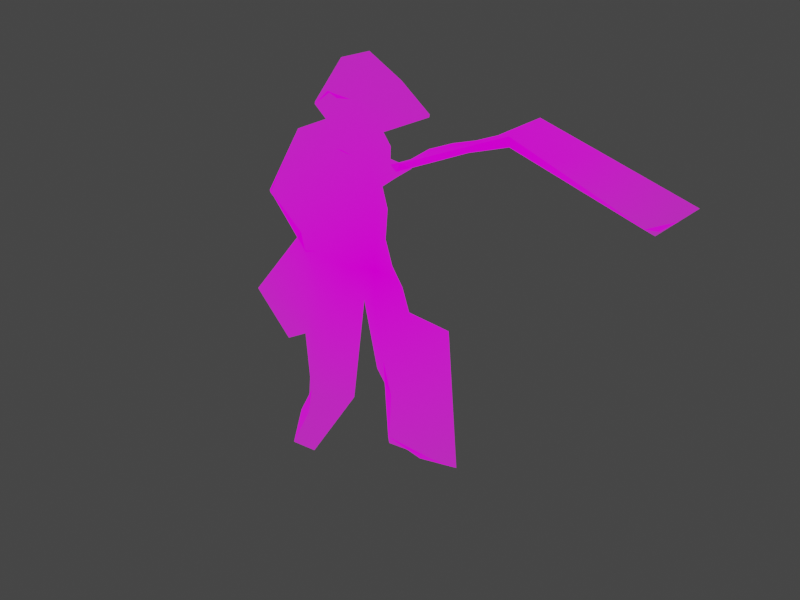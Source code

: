 # Source: Jack_Ol_Trades.blend  (saved by Blender 2.93.20; exported with 4.5.12 LTS)
import bpy
from mathutils import Matrix  # noqa: F401  (used for matrix-valued properties, if any)

bpy.ops.wm.read_factory_settings(use_empty=True)
scene = bpy.context.scene
scene.name = 'Scene'

# ---- collections
col_collection = bpy.data.collections.new('Collection'); scene.collection.children.link(col_collection)

# ---- images (referenced by path relative to the original .blend; pixels are not part of the script)
import os
ASSET_DIR = os.environ.get("B2B_ASSET_DIR", "")  # directory of the original .blend (textures are referenced by path, not embedded)
HERE = os.path.dirname(os.path.abspath(__file__))  # packed textures are extracted next to this script under _unpacked/

def load_image(name, relpath, width, height, colorspace="sRGB"):
    """Load a texture the original file referenced (path relative to the .blend, or extracted next to this script)."""
    p = next((c for c in (os.path.join(HERE, relpath), os.path.join(ASSET_DIR, relpath)) if relpath and os.path.exists(c)), "")
    if p:
        img = bpy.data.images.load(p, check_existing=True)
        img.name = name
    else:  # same state as the original file: an image datablock whose file is absent (Cycles renders it pink)
        img = bpy.data.images.new(name, width, height)
        img.source = "FILE"
        img.filepath = "//" + (relpath or name)
    img.colorspace_settings.name = colorspace
    return img
img_jack_of_all_trades_background_norocks_png = load_image('Jack Of All Trades Background_NoRocks.png', 'Jack Of All Trades Background_NoRocks.png', 1024, 1024, 'sRGB')
img_jack_of_all_trades_subject_png = load_image('Jack Of All Trades Subject.png', 'Jack Of All Trades Subject.png', 1024, 1024, 'sRGB')

# ---- materials (node trees are filled in below, after node groups)
mat_jack_of_all_trades_background = bpy.data.materials.new('Jack Of All Trades Background')
mat_jack_of_all_trades_background.use_transparent_shadow = False
mat_jack_of_all_trades_background_001 = bpy.data.materials.new('Jack Of All Trades Background.001')
mat_jack_of_all_trades_background_001.use_transparent_shadow = False

# ---- material node trees
mat_jack_of_all_trades_background.use_nodes = True; mat_jack_of_all_trades_background.node_tree.nodes.clear()
_N = mat_jack_of_all_trades_background.node_tree.nodes; _L = mat_jack_of_all_trades_background.node_tree.links
n0 = _N.new('ShaderNodeOutputMaterial'); n0.name = 'Material Output'; n0.location = (300, 300)
n1 = _N.new('ShaderNodeMixShader'); n1.name = 'Mix Shader'; n1.location = (-45, 231)
n2 = _N.new('ShaderNodeEmission'); n2.name = 'Emission'; n2.location = (-408, -34)
n3 = _N.new('ShaderNodeTexImage'); n3.name = 'Image Texture'; n3.location = (-905, 89)
n3.image = img_jack_of_all_trades_background_norocks_png
n3.extension = 'CLIP'
n4 = _N.new('ShaderNodeBsdfTransparent'); n4.name = 'Transparent BSDF'; n4.location = (-479, 250)
_L.new(n1.outputs[0], n0.inputs[0])
_L.new(n3.outputs[1], n1.inputs[0])
_L.new(n3.outputs[0], n2.inputs[0])
_L.new(n2.outputs[0], n1.inputs[2])
_L.new(n4.outputs[0], n1.inputs[1])
n0.is_active_output = True
mat_jack_of_all_trades_background_001.use_nodes = True; mat_jack_of_all_trades_background_001.node_tree.nodes.clear()
_N = mat_jack_of_all_trades_background_001.node_tree.nodes; _L = mat_jack_of_all_trades_background_001.node_tree.links
n0 = _N.new('ShaderNodeOutputMaterial'); n0.name = 'Material Output'; n0.location = (300, 300)
n1 = _N.new('ShaderNodeMixShader'); n1.name = 'Mix Shader'; n1.location = (-45, 231)
n2 = _N.new('ShaderNodeEmission'); n2.name = 'Emission'; n2.location = (-408, -34)
n3 = _N.new('ShaderNodeTexImage'); n3.name = 'Image Texture'; n3.location = (-905, 89)
n3.image = img_jack_of_all_trades_subject_png
n3.extension = 'CLIP'
n4 = _N.new('ShaderNodeBsdfTransparent'); n4.name = 'Transparent BSDF'; n4.location = (-479, 250)
_L.new(n1.outputs[0], n0.inputs[0])
_L.new(n3.outputs[1], n1.inputs[0])
_L.new(n3.outputs[0], n2.inputs[0])
_L.new(n2.outputs[0], n1.inputs[2])
_L.new(n4.outputs[0], n1.inputs[1])
n0.is_active_output = True

# ---- world
world_world = bpy.data.worlds.new('World'); scene.world = world_world
world_world.use_nodes = True; world_world.node_tree.nodes.clear()
_N = world_world.node_tree.nodes; _L = world_world.node_tree.links
n0 = _N.new('ShaderNodeOutputWorld'); n0.name = 'World Output'; n0.location = (300, 300)
n1 = _N.new('ShaderNodeBackground'); n1.name = 'Background'; n1.location = (10, 300)
n1.inputs[0].default_value = (0.05088, 0.05088, 0.05088, 1.0)
_L.new(n1.outputs[0], n0.inputs[0])
n0.is_active_output = True
world_world.color = (0.05088, 0.05088, 0.05088)
world_world.use_sun_shadow = False
world_world.sun_shadow_jitter_overblur = 0.0

# ---- meshes
me_jack_of_all_trades_background_001 = bpy.data.meshes.new('Jack Of All Trades Background.001')
me_jack_of_all_trades_background_001.from_pydata([], [], [])
_uv = me_jack_of_all_trades_background_001.uv_layers.new(name='UVMap')
_uv.uv.foreach_set('vector', [])
me_jack_of_all_trades_background_001.materials.append(mat_jack_of_all_trades_background)
me_jack_of_all_trades_background_001.use_remesh_fix_poles = True
me_jack_of_all_trades_background_001.use_remesh_preserve_attributes = False
me_jack_of_all_trades_background_001.update()
me_jack_of_all_trades_subject = bpy.data.meshes.new('Jack Of All Trades Subject')
me_jack_of_all_trades_subject.from_pydata([(-0.0694, -0.3986, -0.02579), (-0.08203, -0.2539, -0.007334), (-0.04123, -0.5518, -0.02579), (-0.1439, -0.5619, 0.07163), (-0.2536, -0.5726, -0.02579), (0.117, -0.5364, -0.02579), (0.09283, -0.2645, -0.02579), (-0.001824, 0.1564, -0.01409), (-0.05217, 0.1987, 0.004375), (-0.1126, 0.1786, 0.004375), (-0.1508, 0.0678, 0.004375), (-0.2294, 0.03155, -0.007334), (-0.3079, -0.1074, -0.007334), (-0.2334, -0.1658, -0.007334), (-0.3583, -0.3189, -0.007334), (-0.2797, -0.4014, -0.007334), (-0.2334, -0.3752, -0.007334), (-0.03638, -0.4443, -0.02579), (-0.1987, -0.5672, 0.07065), (0.05458, -0.5425, -0.02579), (-0.247, -0.1825, -0.007334), (-0.1284, -0.4848, -0.02579), (-0.2437, -0.4759, -0.02579), (-0.1399, -0.1604, 0.02623), (-0.1581, -0.2379, 0.02623), (-0.1932, -0.3013, 0.01627), (-0.1788, -0.4907, 0.007769), (-0.2083, -0.4841, 0.007769), (-0.1945, -0.5025, 0.05093), (-0.1788, -0.3507, 0.02623), (-0.1495, -0.3584, 0.02623), (-0.1282, -0.1869, 0.02623), (-0.1051, -0.2145, 0.02623), (-0.02438, -0.1741, 0.007769), (-0.04945, -0.2077, 0.007769), (0.004695, -0.3486, 0.007769), (-0.02539, -0.3521, 0.007769), (0.01375, -0.4832, 0.007769), (-0.01487, -0.5084, 0.007769), (0.06668, -0.4935, 0.007769), (0.06087, -0.5232, 0.007769), (0.05984, -0.523, 0.007769), (-0.05473, -0.1779, 0.007769), (-0.08509, -0.1816, 0.02623), (-0.06848, -0.21, 0.007769), (-0.08143, -0.04476, 0.02623), (-0.05114, -0.04339, 0.007769), (-0.05606, -0.001558, 0.007769), (-0.05481, 0.03297, 0.04055), (-0.0843, 0.04169, 0.04965), (-0.088, 0.01108, 0.02623), (-0.04673, 0.1161, 0.05339), (-0.01312, 0.1155, 0.03493), (-0.06883, 0.1636, 0.06042), (-0.04136, 0.1762, 0.01948), (-0.05357, 0.1849, 0.03794), (-0.142, 0.007001, 0.02623), (-0.1556, 0.03631, 0.02623), (-0.2311, -0.08327, 0.02623), (-0.2735, -0.0832, 0.02623), (-0.1707, -0.1449, 0.02623), (-0.1968, -0.1615, 0.02623), (-0.1612, -0.1702, 0.02623), (-0.1895, -0.1808, 0.02623), (-0.1904, -0.177, 0.02623), (-0.1748, -0.5392, 0.06978), (0.1137, -0.4994, -0.02579), (-0.0849, 0.03675, 0.03794), (-0.09028, 0.04124, 0.04851), (-0.05528, 0.01998, 0.01948), (-0.04696, 0.02826, 0.01948), (-0.03329, 0.04188, 0.01948), (-0.1246, 0.05687, 0.03794), (-0.09418, 0.07419, 0.04817), (-0.09933, 0.05921, 0.04817), (-0.06748, 0.02221, 0.02708), (-0.00969, 0.03007, 0.004579), (-0.004253, 0.05406, 0.01014), (-0.009873, 0.07935, 0.02126), (-0.09249, 0.1195, 0.03946), (-0.05356, 0.1308, 0.04862), (-0.1583, 0.0741, 0.004375), (-0.1123, 0.087, 0.03871), (-0.1005, 0.105, 0.03912), (-0.1016, 0.1168, 0.0387), (0.05499, 0.1129, -0.01409), (0.05568, 0.1088, -0.01258), (-0.1754, 0.08856, 0.004375), (-0.175, 0.09279, 0.004375), (-0.0923, 0.1368, 0.05274), (-0.09542, 0.1383, 0.05747), (-0.02573, 0.1426, 0.04092), (-0.02409, 0.1391, 0.06013), (-0.05706, 0.1383, 0.07691), (-0.0583, 0.141, 0.05885), (-0.01587, 0.1427, 0.007964), (-0.01334, 0.1406, 0.04881), (-0.01361, -0.05721, 0.007769), (0.03301, -0.2346, 0.007769), (0.01844, -0.1919, 0.007769), (-0.003894, -0.1589, 0.007769), (-0.01846, -0.1132, 0.007769), (-0.02456, -0.02046, 0.007769), (0.001075, -0.0005621, 0.007769), (0.01988, 0.01527, -0.01409), (-0.1938, -0.1773, 0.02422)], [], [(41, 40, 38), (52, 78, 86), (20, 105, 13), (26, 27, 28), (39, 40, 41), (42, 43, 44), (75, 67, 50), (53, 54, 55), (62, 63, 64), (30, 27, 26), (32, 29, 30), (34, 42, 44), (34, 35, 33), (36, 37, 35), (40, 37, 38), (32, 43, 31), (42, 45, 43), (47, 45, 46), (48, 51, 49), (49, 68, 67), (57, 58, 56), (61, 58, 59), (61, 62, 60), (102, 103, 70), (23, 60, 62), (24, 25, 29), (16, 27, 29), (4, 18, 28), (21, 65, 3), (18, 65, 28), (3, 65, 18), (65, 26, 28), (43, 45, 23), (66, 41, 5), (30, 26, 21), (1, 44, 32), (76, 70, 103), (69, 70, 48), (73, 83, 82), (75, 69, 48), (68, 56, 50), (84, 90, 87), (89, 53, 9), (94, 54, 53), (92, 80, 52), (71, 48, 70), (49, 51, 73), (90, 80, 93), (80, 51, 52), (78, 71, 77), (89, 87, 90), (96, 91, 92), (96, 85, 95), (90, 94, 89), (92, 94, 93), (54, 95, 7), (9, 55, 8), (37, 39, 35), (64, 63, 59), (5, 41, 19), (2, 19, 38), (19, 41, 38), (1, 0, 36), (0, 17, 36), (36, 34, 1), (38, 36, 17), (38, 17, 2), (86, 96, 52), (96, 92, 52), (50, 47, 75), (47, 69, 75), (30, 29, 27), (32, 31, 29), (34, 33, 42), (34, 36, 35), (36, 38, 37), (40, 39, 37), (32, 44, 43), (42, 46, 45), (47, 50, 45), (48, 52, 51), (57, 59, 58), (61, 60, 58), (61, 63, 62), (69, 47, 70), (47, 102, 70), (20, 14, 25), (14, 15, 16), (25, 14, 16), (25, 24, 20), (24, 23, 62), (23, 56, 60), (56, 58, 60), (24, 62, 64), (105, 20, 24), (64, 105, 24), (29, 31, 24), (31, 23, 24), (25, 16, 29), (16, 22, 27), (28, 27, 4), (27, 22, 4), (65, 21, 26), (50, 56, 45), (56, 23, 45), (23, 31, 43), (66, 39, 41), (21, 1, 30), (1, 32, 30), (1, 34, 44), (103, 104, 76), (76, 71, 70), (81, 10, 82), (10, 72, 82), (72, 73, 82), (73, 79, 83), (79, 84, 83), (49, 67, 48), (67, 75, 48), (50, 67, 68), (68, 57, 56), (87, 81, 82), (82, 83, 84), (84, 79, 90), (87, 82, 84), (9, 88, 89), (89, 94, 53), (94, 91, 54), (92, 93, 80), (71, 52, 48), (51, 80, 79), (73, 74, 49), (74, 68, 49), (51, 79, 73), (90, 79, 80), (78, 52, 71), (71, 76, 77), (89, 88, 87), (96, 95, 91), (96, 86, 85), (90, 93, 94), (92, 91, 94), (8, 55, 54), (54, 91, 95), (95, 85, 7), (7, 8, 54), (9, 53, 55), (66, 6, 35), (6, 98, 35), (98, 99, 33), (99, 100, 33), (101, 97, 46), (97, 102, 46), (46, 102, 47), (35, 98, 33), (39, 66, 35), (100, 101, 33), (46, 42, 101), (42, 33, 101), (12, 13, 59), (13, 105, 59), (105, 64, 59), (10, 11, 57), (11, 12, 59), (74, 73, 72), (63, 61, 59), (57, 68, 72), (68, 74, 72), (57, 72, 10), (59, 57, 11)])
_uv = me_jack_of_all_trades_subject.uv_layers.new(name='UVMap')
_uv.uv.foreach_set('vector', [0.5773, 0.1561, 0.5781, 0.1558, 0.5213, 0.1706, 0.5226, 0.7941, 0.5221, 0.7575, 0.5741, 0.7878, 0.3473, 0.4965, 0.3872, 0.5017, 0.3575, 0.5132, 0.3985, 0.1884, 0.3763, 0.1949, 0.3867, 0.1766, 0.5825, 0.1855, 0.5781, 0.1558, 0.5773, 0.1561, 0.4915, 0.5012, 0.4687, 0.4975, 0.4812, 0.469, 0.4818, 0.7013, 0.4688, 0.7158, 0.4665, 0.6901, 0.4809, 0.8426, 0.5015, 0.8553, 0.4923, 0.864, 0.4116, 0.5088, 0.3904, 0.4982, 0.3897, 0.5021, 0.4204, 0.3206, 0.3763, 0.1949, 0.3985, 0.1884, 0.4537, 0.4645, 0.3984, 0.3284, 0.4204, 0.3206, 0.4954, 0.4714, 0.4915, 0.5012, 0.4812, 0.469, 0.4954, 0.4714, 0.536, 0.3305, 0.5142, 0.5049, 0.5135, 0.3269, 0.5428, 0.1959, 0.536, 0.3305, 0.5781, 0.1558, 0.5428, 0.1959, 0.5213, 0.1706, 0.4537, 0.4645, 0.4687, 0.4975, 0.4364, 0.4922, 0.4915, 0.5012, 0.4714, 0.6343, 0.4687, 0.4975, 0.4905, 0.6775, 0.4714, 0.6343, 0.4942, 0.6357, 0.4914, 0.712, 0.4975, 0.7947, 0.4693, 0.7207, 0.4693, 0.7207, 0.4648, 0.7203, 0.4688, 0.7158, 0.4159, 0.7154, 0.3593, 0.5958, 0.426, 0.6861, 0.385, 0.5176, 0.3593, 0.5958, 0.3275, 0.5959, 0.385, 0.5176, 0.4116, 0.5088, 0.4045, 0.5342, 0.5141, 0.6586, 0.5333, 0.6785, 0.4973, 0.7073, 0.4278, 0.5187, 0.4045, 0.5342, 0.4116, 0.5088, 0.4144, 0.4412, 0.3874, 0.3777, 0.3984, 0.3284, 0.3575, 0.3038, 0.3763, 0.1949, 0.3984, 0.3284, 0.3424, 0.1064, 0.3835, 0.1118, 0.3867, 0.1766, 0.4362, 0.1943, 0.4014, 0.1399, 0.4246, 0.1172, 0.3835, 0.1118, 0.4014, 0.1399, 0.3867, 0.1766, 0.4246, 0.1172, 0.4014, 0.1399, 0.3835, 0.1118, 0.4014, 0.1399, 0.3985, 0.1884, 0.3867, 0.1766, 0.4687, 0.4975, 0.4714, 0.6343, 0.4278, 0.5187, 0.6177, 0.1797, 0.5773, 0.1561, 0.6202, 0.1427, 0.4204, 0.3206, 0.3985, 0.1884, 0.4362, 0.1943, 0.471, 0.4251, 0.4812, 0.469, 0.4537, 0.4645, 0.5248, 0.708, 0.4973, 0.7073, 0.5333, 0.6785, 0.491, 0.699, 0.4973, 0.7073, 0.4914, 0.712, 0.4643, 0.7518, 0.4585, 0.7839, 0.4515, 0.7653, 0.4818, 0.7013, 0.491, 0.699, 0.4914, 0.712, 0.4648, 0.7203, 0.426, 0.6861, 0.4665, 0.6901, 0.4569, 0.7962, 0.4624, 0.8158, 0.401, 0.7676, 0.4623, 0.8172, 0.4809, 0.8426, 0.4481, 0.8576, 0.4888, 0.8198, 0.5015, 0.8553, 0.4809, 0.8426, 0.5144, 0.8179, 0.4923, 0.8095, 0.5226, 0.7941, 0.5069, 0.7188, 0.4914, 0.712, 0.4973, 0.7073, 0.4693, 0.7207, 0.4975, 0.7947, 0.4643, 0.7518, 0.4624, 0.8158, 0.4923, 0.8095, 0.4897, 0.8171, 0.4923, 0.8095, 0.4975, 0.7947, 0.5226, 0.7941, 0.5221, 0.7575, 0.5069, 0.7188, 0.5258, 0.7322, 0.4623, 0.8172, 0.401, 0.7676, 0.4624, 0.8158, 0.5263, 0.8202, 0.5132, 0.8214, 0.5144, 0.8179, 0.5263, 0.8202, 0.5737, 0.7919, 0.5253, 0.8232, 0.4624, 0.8158, 0.4888, 0.8198, 0.4623, 0.8172, 0.5144, 0.8179, 0.4888, 0.8198, 0.4897, 0.8171, 0.5015, 0.8553, 0.5253, 0.8232, 0.5311, 0.8355, 0.4481, 0.8576, 0.4923, 0.864, 0.4934, 0.8777, 0.5428, 0.1959, 0.5825, 0.1855, 0.536, 0.3305, 0.3897, 0.5021, 0.3904, 0.4982, 0.3275, 0.5959, 0.6202, 0.1427, 0.5773, 0.1561, 0.5734, 0.1366, 0.5016, 0.1272, 0.5734, 0.1366, 0.5213, 0.1706, 0.5734, 0.1366, 0.5773, 0.1561, 0.5213, 0.1706, 0.471, 0.4251, 0.4805, 0.2804, 0.5135, 0.3269, 0.4805, 0.2804, 0.5052, 0.2348, 0.5135, 0.3269, 0.5135, 0.3269, 0.4954, 0.4714, 0.471, 0.4251, 0.5213, 0.1706, 0.5135, 0.3269, 0.5052, 0.2348, 0.5213, 0.1706, 0.5052, 0.2348, 0.5016, 0.1272, 0.5741, 0.7878, 0.5263, 0.8202, 0.5226, 0.7941, 0.5263, 0.8202, 0.5144, 0.8179, 0.5226, 0.7941, 0.4665, 0.6901, 0.4905, 0.6775, 0.4818, 0.7013, 0.4905, 0.6775, 0.491, 0.699, 0.4818, 0.7013, 0.4204, 0.3206, 0.3984, 0.3284, 0.3763, 0.1949, 0.4537, 0.4645, 0.4364, 0.4922, 0.3984, 0.3284, 0.4954, 0.4714, 0.5142, 0.5049, 0.4915, 0.5012, 0.4954, 0.4714, 0.5135, 0.3269, 0.536, 0.3305, 0.5135, 0.3269, 0.5213, 0.1706, 0.5428, 0.1959, 0.5781, 0.1558, 0.5825, 0.1855, 0.5428, 0.1959, 0.4537, 0.4645, 0.4812, 0.469, 0.4687, 0.4975, 0.4915, 0.5012, 0.4942, 0.6357, 0.4714, 0.6343, 0.4905, 0.6775, 0.4665, 0.6901, 0.4714, 0.6343, 0.4914, 0.712, 0.5226, 0.7941, 0.4975, 0.7947, 0.4159, 0.7154, 0.3275, 0.5959, 0.3593, 0.5958, 0.385, 0.5176, 0.4045, 0.5342, 0.3593, 0.5958, 0.385, 0.5176, 0.3904, 0.4982, 0.4116, 0.5088, 0.491, 0.699, 0.4905, 0.6775, 0.4973, 0.7073, 0.4905, 0.6775, 0.5141, 0.6586, 0.4973, 0.7073, 0.3473, 0.4965, 0.2639, 0.3602, 0.3874, 0.3777, 0.2639, 0.3602, 0.3228, 0.2776, 0.3575, 0.3038, 0.3874, 0.3777, 0.2639, 0.3602, 0.3575, 0.3038, 0.3874, 0.3777, 0.4144, 0.4412, 0.3473, 0.4965, 0.4144, 0.4412, 0.4278, 0.5187, 0.4116, 0.5088, 0.4278, 0.5187, 0.426, 0.6861, 0.4045, 0.5342, 0.426, 0.6861, 0.3593, 0.5958, 0.4045, 0.5342, 0.4144, 0.4412, 0.4116, 0.5088, 0.3897, 0.5021, 0.3872, 0.5017, 0.3473, 0.4965, 0.4144, 0.4412, 0.3897, 0.5021, 0.3872, 0.5017, 0.4144, 0.4412, 0.3984, 0.3284, 0.4364, 0.4922, 0.4144, 0.4412, 0.4364, 0.4922, 0.4278, 0.5187, 0.4144, 0.4412, 0.3874, 0.3777, 0.3575, 0.3038, 0.3984, 0.3284, 0.3575, 0.3038, 0.3498, 0.2031, 0.3763, 0.1949, 0.3867, 0.1766, 0.3763, 0.1949, 0.3424, 0.1064, 0.3763, 0.1949, 0.3498, 0.2031, 0.3424, 0.1064, 0.4014, 0.1399, 0.4362, 0.1943, 0.3985, 0.1884, 0.4665, 0.6901, 0.426, 0.6861, 0.4714, 0.6343, 0.426, 0.6861, 0.4278, 0.5187, 0.4714, 0.6343, 0.4278, 0.5187, 0.4364, 0.4922, 0.4687, 0.4975, 0.6177, 0.1797, 0.5825, 0.1855, 0.5773, 0.1561, 0.4362, 0.1943, 0.471, 0.4251, 0.4204, 0.3206, 0.471, 0.4251, 0.4537, 0.4645, 0.4204, 0.3206, 0.471, 0.4251, 0.4954, 0.4714, 0.4812, 0.469, 0.5333, 0.6785, 0.5474, 0.6943, 0.5248, 0.708, 0.5248, 0.708, 0.5069, 0.7188, 0.4973, 0.7073, 0.4138, 0.7532, 0.4194, 0.7468, 0.4515, 0.7653, 0.4194, 0.7468, 0.442, 0.7342, 0.4515, 0.7653, 0.442, 0.7342, 0.4643, 0.7518, 0.4515, 0.7653, 0.4643, 0.7518, 0.4629, 0.7989, 0.4585, 0.7839, 0.4629, 0.7989, 0.4569, 0.7962, 0.4585, 0.7839, 0.4693, 0.7207, 0.4688, 0.7158, 0.4914, 0.712, 0.4688, 0.7158, 0.4818, 0.7013, 0.4914, 0.712, 0.4665, 0.6901, 0.4688, 0.7158, 0.4648, 0.7203, 0.4648, 0.7203, 0.4159, 0.7154, 0.426, 0.6861, 0.401, 0.7676, 0.4138, 0.7532, 0.4515, 0.7653, 0.4515, 0.7653, 0.4585, 0.7839, 0.4569, 0.7962, 0.4569, 0.7962, 0.4629, 0.7989, 0.4624, 0.8158, 0.401, 0.7676, 0.4515, 0.7653, 0.4569, 0.7962, 0.4481, 0.8576, 0.4013, 0.7718, 0.4623, 0.8172, 0.4623, 0.8172, 0.4888, 0.8198, 0.4809, 0.8426, 0.4888, 0.8198, 0.5132, 0.8214, 0.5015, 0.8553, 0.5144, 0.8179, 0.4897, 0.8171, 0.4923, 0.8095, 0.5069, 0.7188, 0.5226, 0.7941, 0.4914, 0.712, 0.4975, 0.7947, 0.4923, 0.8095, 0.4629, 0.7989, 0.4643, 0.7518, 0.4599, 0.7371, 0.4693, 0.7207, 0.4599, 0.7371, 0.4648, 0.7203, 0.4693, 0.7207, 0.4975, 0.7947, 0.4629, 0.7989, 0.4643, 0.7518, 0.4624, 0.8158, 0.4629, 0.7989, 0.4923, 0.8095, 0.5221, 0.7575, 0.5226, 0.7941, 0.5069, 0.7188, 0.5069, 0.7188, 0.5248, 0.708, 0.5258, 0.7322, 0.4623, 0.8172, 0.4013, 0.7718, 0.401, 0.7676, 0.5263, 0.8202, 0.5253, 0.8232, 0.5132, 0.8214, 0.5263, 0.8202, 0.5741, 0.7878, 0.5737, 0.7919, 0.4624, 0.8158, 0.4897, 0.8171, 0.4888, 0.8198, 0.5144, 0.8179, 0.5132, 0.8214, 0.4888, 0.8198, 0.4934, 0.8777, 0.4923, 0.864, 0.5015, 0.8553, 0.5015, 0.8553, 0.5132, 0.8214, 0.5253, 0.8232, 0.5253, 0.8232, 0.5737, 0.7919, 0.5311, 0.8355, 0.5311, 0.8355, 0.4934, 0.8777, 0.5015, 0.8553, 0.4481, 0.8576, 0.4809, 0.8426, 0.4923, 0.864, 0.6177, 0.1797, 0.6021, 0.4146, 0.536, 0.3305, 0.6021, 0.4146, 0.5561, 0.4455, 0.536, 0.3305, 0.5561, 0.4455, 0.5458, 0.4877, 0.5142, 0.5049, 0.5458, 0.4877, 0.5291, 0.5206, 0.5142, 0.5049, 0.5184, 0.5661, 0.5223, 0.6218, 0.4942, 0.6357, 0.5223, 0.6218, 0.5141, 0.6586, 0.4942, 0.6357, 0.4942, 0.6357, 0.5141, 0.6586, 0.4905, 0.6775, 0.536, 0.3305, 0.5561, 0.4455, 0.5142, 0.5049, 0.5825, 0.1855, 0.6177, 0.1797, 0.536, 0.3305, 0.5291, 0.5206, 0.5184, 0.5661, 0.5142, 0.5049, 0.4942, 0.6357, 0.4915, 0.5012, 0.5184, 0.5661, 0.4915, 0.5012, 0.5142, 0.5049, 0.5184, 0.5661, 0.3017, 0.5716, 0.3575, 0.5132, 0.3275, 0.5959, 0.3575, 0.5132, 0.3872, 0.5017, 0.3275, 0.5959, 0.3872, 0.5017, 0.3897, 0.5021, 0.3275, 0.5959, 0.4194, 0.7468, 0.3605, 0.7106, 0.4159, 0.7154, 0.3605, 0.7106, 0.3017, 0.5716, 0.3275, 0.5959, 0.4599, 0.7371, 0.4643, 0.7518, 0.442, 0.7342, 0.3904, 0.4982, 0.385, 0.5176, 0.3275, 0.5959, 0.4159, 0.7154, 0.4648, 0.7203, 0.442, 0.7342, 0.4648, 0.7203, 0.4599, 0.7371, 0.442, 0.7342, 0.4159, 0.7154, 0.442, 0.7342, 0.4194, 0.7468, 0.3275, 0.5959, 0.4159, 0.7154, 0.3605, 0.7106])
me_jack_of_all_trades_subject.materials.append(mat_jack_of_all_trades_background_001)
me_jack_of_all_trades_subject.use_remesh_fix_poles = True
me_jack_of_all_trades_subject.use_remesh_preserve_attributes = False
me_jack_of_all_trades_subject.update()
me_jack_of_all_trades_subject_001 = bpy.data.meshes.new('Jack Of All Trades Subject.001')
me_jack_of_all_trades_subject_001.from_pydata([(0.4522, -0.0565, -0.03356), (0.4442, 0.0603, -0.03356), (0.09981, -0.1552, -0.03356), (0.4483, 0.0001069, -0.03356), (3.725e-09, -2.98e-08, -1.863e-09), (-0.02564, -0.01989, -1.863e-09), (0.04025, -0.1351, -1.863e-09), (0.01243, -0.1477, -1.863e-09), (0.07777, -0.1954, -1.863e-09), (0.06721, -0.2357, -1.863e-09), (0.3925, -0.02325, -1.863e-09), (0.407, -0.04979, -1.863e-09), (0.4118, -0.02741, -1.863e-09), (0.0188, 0.01583, -0.02186), (-0.01469, -0.05665, -1.863e-09), (0.09175, -0.2639, -0.03356), (0.03194, -0.2341, -1.863e-09), (0.01737, -0.1914, -1.863e-09), (-0.004968, -0.1583, -1.863e-09), (-0.01954, -0.1127, -1.863e-09)], [], [(9, 7, 17), (10, 11, 12), (14, 6, 4), (7, 8, 6), (11, 8, 9), (0, 3, 12), (2, 6, 8), (0, 12, 11), (17, 16, 9), (16, 15, 9), (19, 18, 7), (18, 17, 7), (7, 14, 19), (0, 11, 15), (11, 9, 15), (4, 5, 14), (14, 7, 6), (7, 9, 8), (11, 10, 8), (13, 4, 2), (4, 6, 2), (10, 12, 3), (3, 1, 10), (1, 2, 10), (8, 10, 2)])
_uv = me_jack_of_all_trades_subject_001.uv_layers.new(name='UVMap')
_uv.uv.foreach_set('vector', [0.5837, 0.4428, 0.5426, 0.5308, 0.5458, 0.4877, 0.8275, 0.6552, 0.8384, 0.6287, 0.842, 0.6511, 0.5223, 0.6218, 0.5635, 0.5433, 0.5333, 0.6785, 0.5426, 0.5308, 0.5916, 0.4831, 0.5635, 0.5433, 0.8384, 0.6287, 0.5916, 0.4831, 0.5837, 0.4428, 0.8723, 0.622, 0.8694, 0.6786, 0.842, 0.6511, 0.6081, 0.5233, 0.5635, 0.5433, 0.5916, 0.4831, 0.8723, 0.622, 0.842, 0.6511, 0.8384, 0.6287, 0.5458, 0.4877, 0.5561, 0.4455, 0.5837, 0.4428, 0.5561, 0.4455, 0.6021, 0.4146, 0.5837, 0.4428, 0.5184, 0.5661, 0.5291, 0.5206, 0.5426, 0.5308, 0.5291, 0.5206, 0.5458, 0.4877, 0.5426, 0.5308, 0.5426, 0.5308, 0.5223, 0.6218, 0.5184, 0.5661, 0.8723, 0.622, 0.8384, 0.6287, 0.6021, 0.4146, 0.8384, 0.6287, 0.5837, 0.4428, 0.6021, 0.4146, 0.5333, 0.6785, 0.5141, 0.6586, 0.5223, 0.6218, 0.5223, 0.6218, 0.5426, 0.5308, 0.5635, 0.5433, 0.5426, 0.5308, 0.5837, 0.4428, 0.5916, 0.4831, 0.8384, 0.6287, 0.8275, 0.6552, 0.5916, 0.4831, 0.5474, 0.6943, 0.5333, 0.6785, 0.6081, 0.5233, 0.5333, 0.6785, 0.5635, 0.5433, 0.6081, 0.5233, 0.8275, 0.6552, 0.842, 0.6511, 0.8694, 0.6786, 0.8694, 0.6786, 0.8663, 0.7388, 0.8275, 0.6552, 0.8663, 0.7388, 0.6081, 0.5233, 0.8275, 0.6552, 0.5916, 0.4831, 0.8275, 0.6552, 0.6081, 0.5233])
me_jack_of_all_trades_subject_001.materials.append(mat_jack_of_all_trades_background_001)
me_jack_of_all_trades_subject_001.use_remesh_fix_poles = True
me_jack_of_all_trades_subject_001.use_remesh_preserve_attributes = False
me_jack_of_all_trades_subject_001.update()

# ---- objects
ob_jack_of_all_trades_background_001 = bpy.data.objects.new('Jack Of All Trades Background.001', me_jack_of_all_trades_background_001)
ob_jack_of_all_trades_subject = bpy.data.objects.new('Jack Of All Trades Subject', me_jack_of_all_trades_subject)
ob_jack_of_all_trades_subject_001 = bpy.data.objects.new('Jack Of All Trades Subject.001', me_jack_of_all_trades_subject_001)

# ---- transforms, parenting, visibility, modifiers, constraints
ob_jack_of_all_trades_background_001.location = (0.0, 0.0, 0.0)
ob_jack_of_all_trades_background_001.rotation_euler = (-1.571, -2.22e-16, 2.22e-16)
ob_jack_of_all_trades_subject.location = (0.006451, 0.1493, 0.3041)
ob_jack_of_all_trades_subject.rotation_euler = (1.571, 2.22e-16, 2.22e-16)
ob_jack_of_all_trades_subject.scale = (1.084, 1.084, 1.084)
ob_jack_of_all_trades_subject_001.parent = ob_jack_of_all_trades_subject
ob_jack_of_all_trades_subject_001.matrix_parent_inverse = Matrix(((1.0, -0.0, 0.0, -0.007616), (-0.0, 1.0, -0.0, -0.1408), (0.0, -0.0, 1.0, -0.3035), (-0.0, 0.0, -0.0, 1.0)))
ob_jack_of_all_trades_subject_001.location = (0.006451, 0.1493, 0.3041)
ob_jack_of_all_trades_subject_001.rotation_euler = (1.571, 0.05423, 2.22e-16)
ob_jack_of_all_trades_subject_001.scale = (1.084, 1.084, 1.084)

# ---- collection membership
col_collection.objects.link(ob_jack_of_all_trades_background_001)
col_collection.objects.link(ob_jack_of_all_trades_subject)
col_collection.objects.link(ob_jack_of_all_trades_subject_001)

# ---- scene / render settings (as saved in the file)
scene.frame_start = 1; scene.frame_end = 50; scene.frame_set(21)
scene.render.engine = 'BLENDER_EEVEE_NEXT'
scene.render.resolution_x = 2732
scene.render.resolution_y = 2048
scene.render.film_transparent = True
scene.cycles.use_denoising = False
scene.cycles.samples = 128
scene.cycles.sampling_pattern = 'TABULATED_SOBOL'
scene.cycles.use_adaptive_sampling = False
scene.cycles.use_light_tree = False
scene.eevee.taa_render_samples = 1
scene.view_settings.view_transform = 'Filmic'
bpy.context.view_layer.update()

# ---- added for rendering (the .blend has no active camera): camera
cam_auto = bpy.data.cameras.new('AutoCamera')
cam_auto.lens = 50.0
cam_auto.sensor_width = 36.0
cam_auto.clip_end = 1000.0
ob_auto_camera = bpy.data.objects.new('AutoCamera', cam_auto)
scene.collection.objects.link(ob_auto_camera)
ob_auto_camera.location = (1.18957, -1.26173, 1.00352)
ob_auto_camera.rotation_euler = (1.09748, -7.21219e-08, 0.694738)
scene.camera = ob_auto_camera
bpy.context.view_layer.update()

